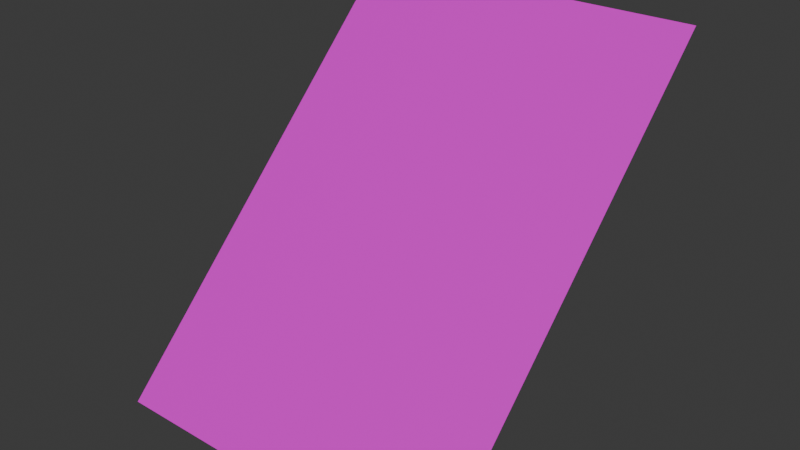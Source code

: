 # Source: RampaSinLat.blend  (saved by Blender 4.1.24; exported with 4.5.12 LTS)
import bpy
from mathutils import Matrix  # noqa: F401  (used for matrix-valued properties, if any)

bpy.ops.wm.read_factory_settings(use_empty=True)
scene = bpy.context.scene
scene.name = 'Scene'

# ---- collections
col_collection = bpy.data.collections.new('Collection'); scene.collection.children.link(col_collection)

# ---- materials (node trees are filled in below, after node groups)
mat_material = bpy.data.materials.new('Material')
mat_material.alpha_threshold = 0.0
mat_material.use_transparent_shadow = False
mat_material.roughness = 0.5
mat_material.line_color = (0.0, 0.0, 0.0, 1.0)

# ---- material node trees
mat_material.use_nodes = True; mat_material.node_tree.nodes.clear()
_N = mat_material.node_tree.nodes; _L = mat_material.node_tree.links
n0 = _N.new('ShaderNodeOutputMaterial'); n0.name = 'Material Output'; n0.location = (300, 300)
n1 = _N.new('ShaderNodeBsdfPrincipled'); n1.name = 'Principled BSDF'; n1.location = (10, 300)
n1.inputs[0].default_value = (0.7991, 0.0, 0.7305, 1.0)
n1.inputs[3].default_value = 1.45
_L.new(n1.outputs[0], n0.inputs[0])
n0.is_active_output = True

# ---- world
world_world = bpy.data.worlds.new('World'); scene.world = world_world
world_world.use_nodes = True; world_world.node_tree.nodes.clear()
_N = world_world.node_tree.nodes; _L = world_world.node_tree.links
n0 = _N.new('ShaderNodeOutputWorld'); n0.name = 'World Output'; n0.location = (300, 300)
n1 = _N.new('ShaderNodeBackground'); n1.name = 'Background'; n1.location = (10, 300)
n1.inputs[0].default_value = (0.05088, 0.05088, 0.05088, 1.0)
_L.new(n1.outputs[0], n0.inputs[0])
n0.is_active_output = True
world_world.color = (0.05088, 0.05088, 0.05088)
world_world.use_sun_shadow = False
world_world.sun_shadow_jitter_overblur = 0.0

# ---- meshes
me_cube = bpy.data.meshes.new('Cube')
me_cube.from_pydata([(1.0, 1.0, 1.0), (1.0, -1.0, -1.0), (-1.0, 1.0, 1.0), (-1.0, -1.0, -1.0)], [], [(1, 0, 2, 3)])
_uv = me_cube.uv_layers.new(name='UVMap')
_uv.uv.foreach_set('vector', [0.375, 0.75, 0.625, 0.5, 0.625, 0.25, 0.125, 0.75])
me_cube.materials.append(mat_material)
me_cube.use_mirror_vertex_groups = False
me_cube.update()

# ---- objects
ob_rampasinlat = bpy.data.objects.new('RampaSinLat', me_cube)

# ---- transforms, parenting, visibility, modifiers, constraints
ob_rampasinlat.location = (0.0, 0.0, 0.0)
ob_rampasinlat.scale = (0.5, 0.5, 0.5)
ob_rampasinlat.lock_rotations_4d = False
ob_rampasinlat.empty_display_type = 'ARROWS'
ob_rampasinlat.lineart.crease_threshold = 0.0

# ---- collection membership
col_collection.objects.link(ob_rampasinlat)

# ---- scene / render settings (as saved in the file)
scene.frame_start = 1; scene.frame_end = 250; scene.frame_set(1)
scene.render.engine = 'BLENDER_EEVEE_NEXT'
scene.cycles.sampling_pattern = 'TABULATED_SOBOL'
scene.eevee.ray_tracing_options.trace_max_roughness = 0.0
bpy.context.view_layer.update()

# ---- added for rendering (the .blend has no active camera and no usable light): camera, sun
cam_auto = bpy.data.cameras.new('AutoCamera')
cam_auto.lens = 50.0
cam_auto.sensor_width = 36.0
cam_auto.clip_end = 1000.0
ob_auto_camera = bpy.data.objects.new('AutoCamera', cam_auto)
scene.collection.objects.link(ob_auto_camera)
ob_auto_camera.location = (1.60254, -1.92304, 1.28203)
ob_auto_camera.rotation_euler = (1.09748, -7.21219e-08, 0.694738)
scene.camera = ob_auto_camera
light_auto_sun = bpy.data.lights.new('AutoSun', 'SUN')
light_auto_sun.energy = 3.0
light_auto_sun.angle = 0.0523599
ob_auto_sun = bpy.data.objects.new('AutoSun', light_auto_sun)
scene.collection.objects.link(ob_auto_sun)
ob_auto_sun.rotation_euler = (0.872665, 0.174533, 0.523599)
bpy.context.view_layer.update()
